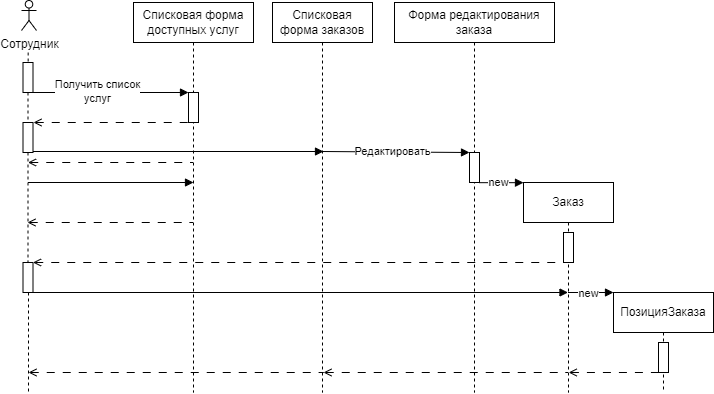

The diagram above was exported from draw.io. Its source (the exported page's mxGraphModel, read from the mxfile embedded in the PNG):
<mxGraphModel dx="1629" dy="710" grid="1" gridSize="10" guides="1" tooltips="1" connect="1" arrows="1" fold="1" page="1" pageScale="1" pageWidth="850" pageHeight="1100" math="0" shadow="0">
  <root>
    <mxCell id="0" />
    <mxCell id="1" parent="0" />
    <mxCell id="aM9ryv3xv72pqoxQDRHE-1" value="Списковая форма доступных услуг" style="shape=umlLifeline;perimeter=lifelinePerimeter;whiteSpace=wrap;html=1;container=0;dropTarget=0;collapsible=0;recursiveResize=0;outlineConnect=0;portConstraint=eastwest;newEdgeStyle={&quot;edgeStyle&quot;:&quot;elbowEdgeStyle&quot;,&quot;elbow&quot;:&quot;vertical&quot;,&quot;curved&quot;:0,&quot;rounded&quot;:0};" parent="1" vertex="1">
      <mxGeometry x="20" y="30" width="120" height="390" as="geometry" />
    </mxCell>
    <mxCell id="NHBoh-PslbqA8P48BV1k-15" value="" style="html=1;points=[];perimeter=orthogonalPerimeter;outlineConnect=0;targetShapes=umlLifeline;portConstraint=eastwest;newEdgeStyle={&quot;edgeStyle&quot;:&quot;elbowEdgeStyle&quot;,&quot;elbow&quot;:&quot;vertical&quot;,&quot;curved&quot;:0,&quot;rounded&quot;:0};" vertex="1" parent="aM9ryv3xv72pqoxQDRHE-1">
      <mxGeometry x="55" y="90" width="10" height="30" as="geometry" />
    </mxCell>
    <mxCell id="aM9ryv3xv72pqoxQDRHE-5" value="Списковая форма заказов" style="shape=umlLifeline;perimeter=lifelinePerimeter;whiteSpace=wrap;html=1;container=0;dropTarget=0;collapsible=0;recursiveResize=0;outlineConnect=0;portConstraint=eastwest;newEdgeStyle={&quot;edgeStyle&quot;:&quot;elbowEdgeStyle&quot;,&quot;elbow&quot;:&quot;vertical&quot;,&quot;curved&quot;:0,&quot;rounded&quot;:0};" parent="1" vertex="1">
      <mxGeometry x="159" y="30" width="100" height="390" as="geometry" />
    </mxCell>
    <mxCell id="NHBoh-PslbqA8P48BV1k-1" value="Сотрудник" style="shape=umlActor;verticalLabelPosition=bottom;verticalAlign=top;html=1;outlineConnect=0;" vertex="1" parent="1">
      <mxGeometry x="-92" y="28" width="15" height="30" as="geometry" />
    </mxCell>
    <mxCell id="NHBoh-PslbqA8P48BV1k-6" value="" style="endArrow=none;html=1;rounded=0;sourcePerimeterSpacing=0;startSize=5;dashed=1;" edge="1" parent="1" source="NHBoh-PslbqA8P48BV1k-30">
      <mxGeometry width="50" height="50" relative="1" as="geometry">
        <mxPoint x="-85.34" y="80" as="sourcePoint" />
        <mxPoint x="-85" y="420" as="targetPoint" />
      </mxGeometry>
    </mxCell>
    <mxCell id="NHBoh-PslbqA8P48BV1k-7" value="Форма редактирования заказа" style="shape=umlLifeline;perimeter=lifelinePerimeter;whiteSpace=wrap;html=1;container=0;dropTarget=0;collapsible=0;recursiveResize=0;outlineConnect=0;portConstraint=eastwest;newEdgeStyle={&quot;edgeStyle&quot;:&quot;elbowEdgeStyle&quot;,&quot;elbow&quot;:&quot;vertical&quot;,&quot;curved&quot;:0,&quot;rounded&quot;:0};" vertex="1" parent="1">
      <mxGeometry x="281" y="30" width="160" height="390" as="geometry" />
    </mxCell>
    <mxCell id="NHBoh-PslbqA8P48BV1k-24" value="" style="html=1;points=[];perimeter=orthogonalPerimeter;outlineConnect=0;targetShapes=umlLifeline;portConstraint=eastwest;newEdgeStyle={&quot;edgeStyle&quot;:&quot;elbowEdgeStyle&quot;,&quot;elbow&quot;:&quot;vertical&quot;,&quot;curved&quot;:0,&quot;rounded&quot;:0};" vertex="1" parent="NHBoh-PslbqA8P48BV1k-7">
      <mxGeometry x="75" y="150" width="10" height="30" as="geometry" />
    </mxCell>
    <mxCell id="NHBoh-PslbqA8P48BV1k-11" value="" style="endArrow=none;html=1;rounded=0;sourcePerimeterSpacing=0;startSize=5;dashed=1;" edge="1" parent="1" target="NHBoh-PslbqA8P48BV1k-10">
      <mxGeometry width="50" height="50" relative="1" as="geometry">
        <mxPoint x="-85.34" y="80" as="sourcePoint" />
        <mxPoint x="-85" y="340" as="targetPoint" />
      </mxGeometry>
    </mxCell>
    <mxCell id="NHBoh-PslbqA8P48BV1k-10" value="" style="html=1;points=[];perimeter=orthogonalPerimeter;outlineConnect=0;targetShapes=umlLifeline;portConstraint=eastwest;newEdgeStyle={&quot;edgeStyle&quot;:&quot;elbowEdgeStyle&quot;,&quot;elbow&quot;:&quot;vertical&quot;,&quot;curved&quot;:0,&quot;rounded&quot;:0};" vertex="1" parent="1">
      <mxGeometry x="-90.5" y="90" width="10" height="30" as="geometry" />
    </mxCell>
    <mxCell id="NHBoh-PslbqA8P48BV1k-16" value="" style="endArrow=block;html=1;rounded=0;endFill=1;" edge="1" parent="1" source="NHBoh-PslbqA8P48BV1k-10" target="NHBoh-PslbqA8P48BV1k-15">
      <mxGeometry width="50" height="50" relative="1" as="geometry">
        <mxPoint x="-40" y="140" as="sourcePoint" />
        <mxPoint x="60" y="140" as="targetPoint" />
      </mxGeometry>
    </mxCell>
    <mxCell id="NHBoh-PslbqA8P48BV1k-17" value="Получить список &lt;br&gt;услуг" style="edgeLabel;html=1;align=center;verticalAlign=middle;resizable=0;points=[];" vertex="1" connectable="0" parent="NHBoh-PslbqA8P48BV1k-16">
      <mxGeometry x="-0.1778" y="2" relative="1" as="geometry">
        <mxPoint as="offset" />
      </mxGeometry>
    </mxCell>
    <mxCell id="NHBoh-PslbqA8P48BV1k-19" value="" style="endArrow=none;html=1;rounded=0;sourcePerimeterSpacing=0;startSize=5;dashed=1;" edge="1" parent="1" source="NHBoh-PslbqA8P48BV1k-10" target="NHBoh-PslbqA8P48BV1k-18">
      <mxGeometry width="50" height="50" relative="1" as="geometry">
        <mxPoint x="-85" y="120" as="sourcePoint" />
        <mxPoint x="-85" y="340" as="targetPoint" />
      </mxGeometry>
    </mxCell>
    <mxCell id="NHBoh-PslbqA8P48BV1k-18" value="" style="html=1;points=[];perimeter=orthogonalPerimeter;outlineConnect=0;targetShapes=umlLifeline;portConstraint=eastwest;newEdgeStyle={&quot;edgeStyle&quot;:&quot;elbowEdgeStyle&quot;,&quot;elbow&quot;:&quot;vertical&quot;,&quot;curved&quot;:0,&quot;rounded&quot;:0};" vertex="1" parent="1">
      <mxGeometry x="-90.5" y="150" width="10" height="30" as="geometry" />
    </mxCell>
    <mxCell id="NHBoh-PslbqA8P48BV1k-20" value="" style="endArrow=none;html=1;rounded=0;exitX=1.05;exitY=0;exitDx=0;exitDy=0;exitPerimeter=0;dashed=1;dashPattern=8 8;endFill=0;startArrow=open;startFill=0;" edge="1" parent="1" source="NHBoh-PslbqA8P48BV1k-18" target="NHBoh-PslbqA8P48BV1k-15">
      <mxGeometry width="50" height="50" relative="1" as="geometry">
        <mxPoint x="-60" y="170" as="sourcePoint" />
        <mxPoint x="40" y="170" as="targetPoint" />
      </mxGeometry>
    </mxCell>
    <mxCell id="NHBoh-PslbqA8P48BV1k-21" value="" style="endArrow=block;html=1;rounded=0;endFill=1;" edge="1" parent="1">
      <mxGeometry width="50" height="50" relative="1" as="geometry">
        <mxPoint x="-80.5" y="179" as="sourcePoint" />
        <mxPoint x="210" y="179" as="targetPoint" />
      </mxGeometry>
    </mxCell>
    <mxCell id="NHBoh-PslbqA8P48BV1k-22" value="" style="endArrow=block;html=1;rounded=0;endFill=1;" edge="1" parent="1" target="NHBoh-PslbqA8P48BV1k-24">
      <mxGeometry width="50" height="50" relative="1" as="geometry">
        <mxPoint x="208.07142857142844" y="179" as="sourcePoint" />
        <mxPoint x="330" y="170" as="targetPoint" />
      </mxGeometry>
    </mxCell>
    <mxCell id="NHBoh-PslbqA8P48BV1k-23" value="Редактировать" style="edgeLabel;html=1;align=center;verticalAlign=middle;resizable=0;points=[];" vertex="1" connectable="0" parent="NHBoh-PslbqA8P48BV1k-22">
      <mxGeometry x="0.1321" relative="1" as="geometry">
        <mxPoint x="-14" y="-1" as="offset" />
      </mxGeometry>
    </mxCell>
    <mxCell id="NHBoh-PslbqA8P48BV1k-25" value="Заказ" style="shape=umlLifeline;perimeter=lifelinePerimeter;whiteSpace=wrap;html=1;container=0;dropTarget=0;collapsible=0;recursiveResize=0;outlineConnect=0;portConstraint=eastwest;newEdgeStyle={&quot;edgeStyle&quot;:&quot;elbowEdgeStyle&quot;,&quot;elbow&quot;:&quot;vertical&quot;,&quot;curved&quot;:0,&quot;rounded&quot;:0};movable=1;resizable=1;rotatable=1;deletable=1;editable=1;locked=0;connectable=1;" vertex="1" parent="1">
      <mxGeometry x="410" y="210" width="90" height="210" as="geometry" />
    </mxCell>
    <mxCell id="NHBoh-PslbqA8P48BV1k-26" value="" style="html=1;points=[];perimeter=orthogonalPerimeter;outlineConnect=0;targetShapes=umlLifeline;portConstraint=eastwest;newEdgeStyle={&quot;edgeStyle&quot;:&quot;elbowEdgeStyle&quot;,&quot;elbow&quot;:&quot;vertical&quot;,&quot;curved&quot;:0,&quot;rounded&quot;:0};" vertex="1" parent="NHBoh-PslbqA8P48BV1k-25">
      <mxGeometry x="40" y="50" width="10" height="30" as="geometry" />
    </mxCell>
    <mxCell id="NHBoh-PslbqA8P48BV1k-27" value="" style="endArrow=block;html=1;rounded=0;arcSize=20;endFill=1;" edge="1" parent="1">
      <mxGeometry width="50" height="50" relative="1" as="geometry">
        <mxPoint x="366" y="210.1699999999999" as="sourcePoint" />
        <mxPoint x="410" y="210.17" as="targetPoint" />
      </mxGeometry>
    </mxCell>
    <mxCell id="NHBoh-PslbqA8P48BV1k-28" value="new" style="edgeLabel;html=1;align=center;verticalAlign=middle;resizable=0;points=[];" vertex="1" connectable="0" parent="NHBoh-PslbqA8P48BV1k-27">
      <mxGeometry x="-0.1902" relative="1" as="geometry">
        <mxPoint y="-1" as="offset" />
      </mxGeometry>
    </mxCell>
    <mxCell id="NHBoh-PslbqA8P48BV1k-29" value="" style="endArrow=none;html=1;rounded=0;dashed=1;dashPattern=8 8;startArrow=open;startFill=0;" edge="1" parent="1" source="NHBoh-PslbqA8P48BV1k-30" target="NHBoh-PslbqA8P48BV1k-26">
      <mxGeometry width="50" height="50" relative="1" as="geometry">
        <mxPoint x="-50" y="280" as="sourcePoint" />
        <mxPoint x="310" y="370" as="targetPoint" />
      </mxGeometry>
    </mxCell>
    <mxCell id="NHBoh-PslbqA8P48BV1k-31" value="" style="endArrow=none;html=1;rounded=0;sourcePerimeterSpacing=0;startSize=5;dashed=1;" edge="1" parent="1" source="NHBoh-PslbqA8P48BV1k-18" target="NHBoh-PslbqA8P48BV1k-30">
      <mxGeometry width="50" height="50" relative="1" as="geometry">
        <mxPoint x="-85" y="180" as="sourcePoint" />
        <mxPoint x="-85" y="340" as="targetPoint" />
      </mxGeometry>
    </mxCell>
    <mxCell id="NHBoh-PslbqA8P48BV1k-30" value="" style="html=1;points=[];perimeter=orthogonalPerimeter;outlineConnect=0;targetShapes=umlLifeline;portConstraint=eastwest;newEdgeStyle={&quot;edgeStyle&quot;:&quot;elbowEdgeStyle&quot;,&quot;elbow&quot;:&quot;vertical&quot;,&quot;curved&quot;:0,&quot;rounded&quot;:0};" vertex="1" parent="1">
      <mxGeometry x="-90.5" y="290" width="10" height="30" as="geometry" />
    </mxCell>
    <mxCell id="NHBoh-PslbqA8P48BV1k-33" value="" style="endArrow=none;html=1;rounded=0;dashed=1;dashPattern=8 8;startArrow=open;startFill=0;" edge="1" parent="1">
      <mxGeometry width="50" height="50" relative="1" as="geometry">
        <mxPoint x="-85.5" y="190" as="sourcePoint" />
        <mxPoint x="79.5" y="190" as="targetPoint" />
      </mxGeometry>
    </mxCell>
    <mxCell id="NHBoh-PslbqA8P48BV1k-34" value="" style="endArrow=block;html=1;rounded=0;endFill=1;" edge="1" parent="1">
      <mxGeometry width="50" height="50" relative="1" as="geometry">
        <mxPoint x="-85.5" y="210" as="sourcePoint" />
        <mxPoint x="80" y="210" as="targetPoint" />
      </mxGeometry>
    </mxCell>
    <mxCell id="NHBoh-PslbqA8P48BV1k-35" value="" style="endArrow=none;html=1;rounded=0;dashed=1;dashPattern=8 8;startArrow=open;startFill=0;" edge="1" parent="1">
      <mxGeometry width="50" height="50" relative="1" as="geometry">
        <mxPoint x="-86" y="250" as="sourcePoint" />
        <mxPoint x="79" y="250" as="targetPoint" />
      </mxGeometry>
    </mxCell>
    <mxCell id="NHBoh-PslbqA8P48BV1k-36" value="ПозицияЗаказа" style="shape=umlLifeline;perimeter=lifelinePerimeter;whiteSpace=wrap;html=1;container=0;dropTarget=0;collapsible=0;recursiveResize=0;outlineConnect=0;portConstraint=eastwest;newEdgeStyle={&quot;edgeStyle&quot;:&quot;elbowEdgeStyle&quot;,&quot;elbow&quot;:&quot;vertical&quot;,&quot;curved&quot;:0,&quot;rounded&quot;:0};" vertex="1" parent="1">
      <mxGeometry x="500" y="320" width="100" height="100" as="geometry" />
    </mxCell>
    <mxCell id="NHBoh-PslbqA8P48BV1k-37" value="" style="html=1;points=[];perimeter=orthogonalPerimeter;outlineConnect=0;targetShapes=umlLifeline;portConstraint=eastwest;newEdgeStyle={&quot;edgeStyle&quot;:&quot;elbowEdgeStyle&quot;,&quot;elbow&quot;:&quot;vertical&quot;,&quot;curved&quot;:0,&quot;rounded&quot;:0};" vertex="1" parent="NHBoh-PslbqA8P48BV1k-36">
      <mxGeometry x="45" y="50" width="10" height="30" as="geometry" />
    </mxCell>
    <mxCell id="NHBoh-PslbqA8P48BV1k-38" value="" style="endArrow=block;html=1;rounded=0;endFill=1;" edge="1" parent="1">
      <mxGeometry width="50" height="50" relative="1" as="geometry">
        <mxPoint x="-80.5" y="320" as="sourcePoint" />
        <mxPoint x="454.5" y="320" as="targetPoint" />
      </mxGeometry>
    </mxCell>
    <mxCell id="NHBoh-PslbqA8P48BV1k-39" value="" style="endArrow=block;html=1;rounded=0;endFill=1;" edge="1" parent="1" source="NHBoh-PslbqA8P48BV1k-25">
      <mxGeometry width="50" height="50" relative="1" as="geometry">
        <mxPoint x="466.00333333333333" y="320" as="sourcePoint" />
        <mxPoint x="500" y="320" as="targetPoint" />
      </mxGeometry>
    </mxCell>
    <mxCell id="NHBoh-PslbqA8P48BV1k-40" value="new" style="edgeLabel;html=1;align=center;verticalAlign=middle;resizable=0;points=[];" vertex="1" connectable="0" parent="NHBoh-PslbqA8P48BV1k-39">
      <mxGeometry x="0.0389" relative="1" as="geometry">
        <mxPoint x="-4" as="offset" />
      </mxGeometry>
    </mxCell>
    <mxCell id="NHBoh-PslbqA8P48BV1k-41" value="" style="endArrow=none;html=1;rounded=0;startArrow=open;startFill=0;dashed=1;dashPattern=8 8;" edge="1" parent="1">
      <mxGeometry width="50" height="50" relative="1" as="geometry">
        <mxPoint x="455.177419354839" y="400" as="sourcePoint" />
        <mxPoint x="545.0000000000002" y="400" as="targetPoint" />
      </mxGeometry>
    </mxCell>
    <mxCell id="NHBoh-PslbqA8P48BV1k-42" value="" style="endArrow=none;html=1;rounded=0;startArrow=open;startFill=0;dashed=1;dashPattern=8 8;" edge="1" parent="1" target="NHBoh-PslbqA8P48BV1k-25">
      <mxGeometry width="50" height="50" relative="1" as="geometry">
        <mxPoint x="210" y="400" as="sourcePoint" />
        <mxPoint x="310" y="400" as="targetPoint" />
      </mxGeometry>
    </mxCell>
    <mxCell id="NHBoh-PslbqA8P48BV1k-43" value="" style="endArrow=none;html=1;rounded=0;dashed=1;dashPattern=8 8;startArrow=open;startFill=0;" edge="1" parent="1">
      <mxGeometry width="50" height="50" relative="1" as="geometry">
        <mxPoint x="-85" y="400" as="sourcePoint" />
        <mxPoint x="210" y="400" as="targetPoint" />
      </mxGeometry>
    </mxCell>
  </root>
</mxGraphModel>